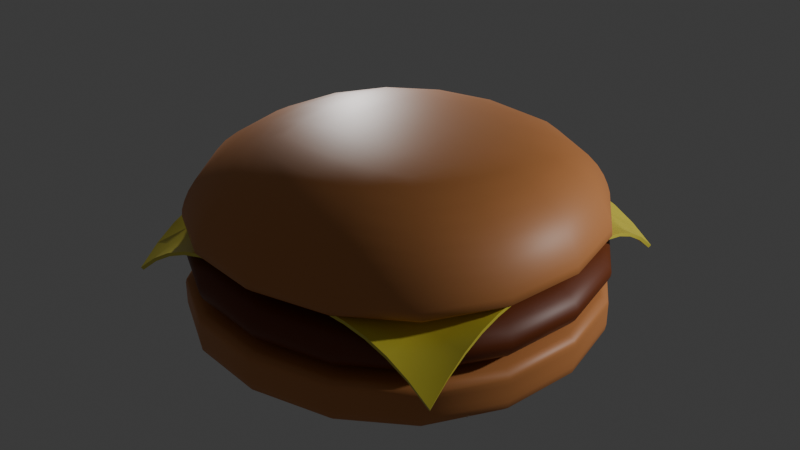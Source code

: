 # Source: hamburger.blend  (saved by Blender 4.4.32; exported with 4.5.12 LTS)
import bpy
from mathutils import Matrix  # noqa: F401  (used for matrix-valued properties, if any)

bpy.ops.wm.read_factory_settings(use_empty=True)
scene = bpy.context.scene
scene.name = 'Scene'

# ---- collections
col_collection = bpy.data.collections.new('Collection'); scene.collection.children.link(col_collection)

# ---- materials (node trees are filled in below, after node groups)
mat_bun = bpy.data.materials.new('bun')
mat_meat = bpy.data.materials.new('meat')
mat_cheese = bpy.data.materials.new('cheese')
mat_seed = bpy.data.materials.new('seed')

# ---- node groups
ng_smooth_by_angle = bpy.data.node_groups.new('Smooth by Angle', 'GeometryNodeTree')
_s = ng_smooth_by_angle.interface.new_socket(name='Mesh', in_out='OUTPUT', socket_type='NodeSocketGeometry')
_s = ng_smooth_by_angle.interface.new_socket(name='Mesh', in_out='INPUT', socket_type='NodeSocketGeometry')
_s = ng_smooth_by_angle.interface.new_socket(name='Angle', in_out='INPUT', socket_type='NodeSocketFloat')
_s.subtype = 'ANGLE'
_s.default_value = 0.5236
_s.min_value = 0.0
_s.max_value = 3.142
_s.description = 'Maximum face angle for smooth edges'
_s = ng_smooth_by_angle.interface.new_socket(name='Ignore Sharpness', in_out='INPUT', socket_type='NodeSocketBool')
_s.force_non_field = True
ng_smooth_by_angle.description = 'Set the sharpness of mesh edges based on the angle between the neighboring faces'
ng_smooth_by_angle.is_modifier = True
_N = ng_smooth_by_angle.nodes; _L = ng_smooth_by_angle.links
n0 = _N.new('GeometryNodeSetShadeSmooth'); n0.name = 'Set Shade Smooth'; n0.location = (120, -80)
n0.domain = 'EDGE'
n1 = _N.new('GeometryNodeSetShadeSmooth'); n1.name = 'Set Shade Smooth.001'; n1.location = (300, -80)
n2 = _N.new('NodeGroupOutput'); n2.name = 'Group Output'; n2.location = (480, -80)
n3 = _N.new('GeometryNodeInputMeshEdgeAngle'); n3.name = 'Edge Angle'; n3.location = (-440, -240)
n4 = _N.new('NodeGroupInput'); n4.name = 'Group Input'; n4.location = (-80, -80)
n5 = _N.new('GeometryNodeInputEdgeSmooth'); n5.name = 'Is Edge Smooth'; n5.location = (-260, -120)
n6 = _N.new('GeometryNodeInputShadeSmooth'); n6.name = 'Is Shade Smooth'; n6.location = (-440, -397)
n7 = _N.new('FunctionNodeCompare'); n7.name = 'Compare'; n7.location = (-260, -260)
n7.operation = 'LESS_EQUAL'
n7.inputs[6].default_value = (0.0, 0.0, 0.0, 0.0)
n7.inputs[7].default_value = (0.0, 0.0, 0.0, 0.0)
n8 = _N.new('FunctionNodeBooleanMath'); n8.name = 'Boolean Math.001'; n8.location = (-80, -260)
n9 = _N.new('NodeGroupInput'); n9.name = 'Group Input.001'; n9.location = (-440, -329)
n10 = _N.new('NodeGroupInput'); n10.name = 'Group Input.002'; n10.location = (-259, -189)
n11 = _N.new('FunctionNodeBooleanMath'); n11.name = 'Boolean Math'; n11.location = (-80, -149)
n11.operation = 'OR'
n12 = _N.new('FunctionNodeBooleanMath'); n12.name = 'Boolean Math.002'; n12.location = (-260, -380)
n12.operation = 'OR'
n13 = _N.new('NodeGroupInput'); n13.name = 'Group Input.003'; n13.location = (-440, -460)
_L.new(n3.outputs[0], n7.inputs[0])
_L.new(n1.outputs[0], n2.inputs[0])
_L.new(n9.outputs[1], n7.inputs[1])
_L.new(n7.outputs[0], n8.inputs[0])
_L.new(n4.outputs[0], n0.inputs[0])
_L.new(n0.outputs[0], n1.inputs[0])
_L.new(n8.outputs[0], n0.inputs[2])
_L.new(n10.outputs[2], n11.inputs[1])
_L.new(n5.outputs[0], n11.inputs[0])
_L.new(n11.outputs[0], n0.inputs[1])
_L.new(n13.outputs[2], n12.inputs[1])
_L.new(n6.outputs[0], n12.inputs[0])
_L.new(n12.outputs[0], n8.inputs[1])
n2.is_active_output = True

# ---- material node trees
mat_bun.use_nodes = True; mat_bun.node_tree.nodes.clear()
_N = mat_bun.node_tree.nodes; _L = mat_bun.node_tree.links
n0 = _N.new('ShaderNodeBsdfPrincipled'); n0.name = 'Principled BSDF'; n0.location = (10, 300)
n0.inputs[0].default_value = (0.6321, 0.246, 0.07729, 1.0)
n1 = _N.new('ShaderNodeOutputMaterial'); n1.name = 'Material Output'; n1.location = (300, 300)
_L.new(n0.outputs[0], n1.inputs[0])
n1.is_active_output = True
mat_meat.use_nodes = True; mat_meat.node_tree.nodes.clear()
_N = mat_meat.node_tree.nodes; _L = mat_meat.node_tree.links
n0 = _N.new('ShaderNodeBsdfPrincipled'); n0.name = 'Principled BSDF'; n0.location = (10, 300)
n0.inputs[0].default_value = (0.165, 0.0316, 0.001851, 1.0)
n1 = _N.new('ShaderNodeOutputMaterial'); n1.name = 'Material Output'; n1.location = (300, 300)
_L.new(n0.outputs[0], n1.inputs[0])
n1.is_active_output = True
mat_cheese.use_nodes = True; mat_cheese.node_tree.nodes.clear()
_N = mat_cheese.node_tree.nodes; _L = mat_cheese.node_tree.links
n0 = _N.new('ShaderNodeBsdfPrincipled'); n0.name = 'Principled BSDF'; n0.location = (10, 300)
n0.inputs[0].default_value = (0.8, 0.7054, 0.07565, 1.0)
n0.inputs[2].default_value = 0.2725
n1 = _N.new('ShaderNodeOutputMaterial'); n1.name = 'Material Output'; n1.location = (300, 300)
_L.new(n0.outputs[0], n1.inputs[0])
n1.is_active_output = True
mat_seed.use_nodes = True; mat_seed.node_tree.nodes.clear()
_N = mat_seed.node_tree.nodes; _L = mat_seed.node_tree.links
n0 = _N.new('ShaderNodeBsdfPrincipled'); n0.name = 'Principled BSDF'; n0.location = (10, 300)
n0.inputs[0].default_value = (0.7239, 0.6818, 0.4298, 1.0)
n1 = _N.new('ShaderNodeOutputMaterial'); n1.name = 'Material Output'; n1.location = (300, 300)
_L.new(n0.outputs[0], n1.inputs[0])
n1.is_active_output = True

# ---- world
world_world = bpy.data.worlds.new('World'); scene.world = world_world
world_world.use_nodes = True; world_world.node_tree.nodes.clear()
_N = world_world.node_tree.nodes; _L = world_world.node_tree.links
n0 = _N.new('ShaderNodeOutputWorld'); n0.name = 'World Output'; n0.location = (300, 300)
n1 = _N.new('ShaderNodeBackground'); n1.name = 'Background'; n1.location = (10, 300)
n1.inputs[0].default_value = (0.05088, 0.05088, 0.05088, 1.0)
_L.new(n1.outputs[0], n0.inputs[0])
n0.is_active_output = True
world_world.color = (0.05088, 0.05088, 0.05088)
world_world.sun_shadow_jitter_overblur = 0.0

# ---- lights
light_point = bpy.data.lights.new('Point', 'POINT')
light_point.energy = 5000.0
light_point.shadow_soft_size = 0.4004
light_point_001 = bpy.data.lights.new('Point.001', 'POINT')
light_point_001.energy = 5000.0
light_point_001.shadow_soft_size = 0.4004

# ---- meshes
me_cube_001 = bpy.data.meshes.new('Cube.001')
me_cube_001.from_pydata([(-1.0, -1.0, 0.05884), (-1.0, -1.0, 0.359), (-1.0, 1.0, 0.05884), (-1.0, 1.0, 0.359), (1.0, -1.0, 0.05884), (1.0, -1.0, 0.359), (1.0, 1.0, 0.05884), (1.0, 1.0, 0.359), (-1.0, -1.0, 0.3045), (-1.0, 1.0, 0.3045), (1.0, 1.0, 0.3045), (1.0, -1.0, 0.3045), (-1.0, 1.0, 0.1998), (1.0, 1.0, 0.1998), (1.0, -1.0, 0.1998), (-1.0, -1.0, 0.1998)], [], [(8, 1, 3, 9), (9, 3, 7, 10), (10, 7, 5, 11), (11, 5, 1, 8), (2, 6, 4, 0), (7, 3, 1, 5), (14, 11, 8, 15), (13, 10, 11, 14), (12, 9, 10, 13), (15, 8, 9, 12), (0, 15, 12, 2), (2, 12, 13, 6), (6, 13, 14, 4), (4, 14, 15, 0)])
me_cube_001.polygons.foreach_set('use_smooth', [True] * 14)
_uv = me_cube_001.uv_layers.new(name='UVMap')
_uv.uv.foreach_set('vector', [0.5963, 0.0, 0.625, 0.0, 0.625, 0.25, 0.5963, 0.25, 0.5963, 0.25, 0.625, 0.25, 0.625, 0.5, 0.5963, 0.5, 0.5963, 0.5, 0.625, 0.5, 0.625, 0.75, 0.5963, 0.75, 0.5963, 0.75, 0.625, 0.75, 0.625, 1.0, 0.5963, 1.0, 0.125, 0.5, 0.375, 0.5, 0.375, 0.75, 0.125, 0.75, 0.625, 0.5, 0.875, 0.5, 0.875, 0.75, 0.625, 0.75, 0.4588, 0.75, 0.5963, 0.75, 0.5963, 1.0, 0.4588, 1.0, 0.4588, 0.5, 0.5963, 0.5, 0.5963, 0.75, 0.4588, 0.75, 0.4588, 0.25, 0.5963, 0.25, 0.5963, 0.5, 0.4588, 0.5, 0.4588, 0.0, 0.5963, 0.0, 0.5963, 0.25, 0.4588, 0.25, 0.375, 0.0, 0.4588, 0.0, 0.4588, 0.25, 0.375, 0.25, 0.375, 0.25, 0.4588, 0.25, 0.4588, 0.5, 0.375, 0.5, 0.375, 0.5, 0.4588, 0.5, 0.4588, 0.75, 0.375, 0.75, 0.375, 0.75, 0.4588, 0.75, 0.4588, 1.0, 0.375, 1.0])
me_cube_001.materials.append(mat_bun)
me_cube_001.update()
me_cube_003 = bpy.data.meshes.new('Cube.003')
me_cube_003.from_pydata([(-0.8829, -0.8829, 0.06676), (-0.8287, -0.8287, 0.3725), (-0.8829, 0.8829, 0.06676), (-0.8287, 0.8287, 0.3725), (0.8829, -0.8829, 0.06676), (0.8287, -0.8287, 0.3725), (0.8829, 0.8829, 0.06676), (0.8287, 0.8287, 0.3725), (-1.0, -1.0, 0.2999), (-1.0, 1.0, 0.2466), (1.0, 1.0, 0.2466), (1.0, -1.0, 0.2466), (-1.0, 1.0, 0.1845), (1.0, 1.0, 0.1845), (1.0, -1.0, 0.1845), (-1.0, -1.0, 0.1845)], [], [(8, 1, 3, 9), (9, 3, 7, 10), (10, 7, 5, 11), (11, 5, 1, 8), (2, 6, 4, 0), (7, 3, 1, 5), (14, 11, 8, 15), (13, 10, 11, 14), (12, 9, 10, 13), (15, 8, 9, 12), (0, 15, 12, 2), (2, 12, 13, 6), (6, 13, 14, 4), (4, 14, 15, 0)])
me_cube_003.polygons.foreach_set('use_smooth', [True] * 14)
_uv = me_cube_003.uv_layers.new(name='UVMap')
_uv.uv.foreach_set('vector', [0.5963, 0.0, 0.625, 0.0, 0.625, 0.25, 0.5963, 0.25, 0.5963, 0.25, 0.625, 0.25, 0.625, 0.5, 0.5963, 0.5, 0.5963, 0.5, 0.625, 0.5, 0.625, 0.75, 0.5963, 0.75, 0.5963, 0.75, 0.625, 0.75, 0.625, 1.0, 0.5963, 1.0, 0.125, 0.5, 0.375, 0.5, 0.375, 0.75, 0.125, 0.75, 0.625, 0.5, 0.875, 0.5, 0.875, 0.75, 0.625, 0.75, 0.4588, 0.75, 0.5963, 0.75, 0.5963, 1.0, 0.4588, 1.0, 0.4588, 0.5, 0.5963, 0.5, 0.5963, 0.75, 0.4588, 0.75, 0.4588, 0.25, 0.5963, 0.25, 0.5963, 0.5, 0.4588, 0.5, 0.4588, 0.0, 0.5963, 0.0, 0.5963, 0.25, 0.4588, 0.25, 0.375, 0.0, 0.4588, 0.0, 0.4588, 0.25, 0.375, 0.25, 0.375, 0.25, 0.4588, 0.25, 0.4588, 0.5, 0.375, 0.5, 0.375, 0.5, 0.4588, 0.5, 0.4588, 0.75, 0.375, 0.75, 0.375, 0.75, 0.4588, 0.75, 0.4588, 1.0, 0.375, 1.0])
me_cube_003.materials.append(mat_meat)
me_cube_003.update()
me_plane_001 = bpy.data.meshes.new('Plane.001')
me_plane_001.from_pydata([(-4.06, -4.06, -1.154), (4.06, -4.06, -1.154), (-4.06, 4.06, -1.154), (4.06, 4.06, -1.154), (-4.06, 3.552, -0.7463), (-4.06, 3.045, -0.4402), (-4.06, 2.537, -0.2289), (-4.06, 2.03, -0.107), (-4.06, 1.522, -0.0476), (-4.06, 1.015, -0.01273), (-4.06, 0.5075, -5.64e-05), (-4.06, 0.0, 0.0), (-4.06, -0.5075, -5.64e-05), (-4.06, -1.015, -0.01273), (-4.06, -1.522, -0.0476), (-4.06, -2.03, -0.107), (-4.06, -2.537, -0.2289), (-4.06, -3.045, -0.4402), (-4.06, -3.552, -0.7463), (-3.552, -4.06, -0.7463), (-3.045, -4.06, -0.4402), (-2.537, -4.06, -0.2289), (-2.03, -4.06, -0.107), (-1.522, -4.06, -0.0476), (-1.015, -4.06, -0.01273), (-0.5075, -4.06, -5.64e-05), (0.0, -4.06, 0.0), (0.5075, -4.06, -5.64e-05), (1.015, -4.06, -0.01273), (1.522, -4.06, -0.0476), (2.03, -4.06, -0.107), (2.537, -4.06, -0.2289), (3.045, -4.06, -0.4402), (3.552, -4.06, -0.7463), (4.06, -3.552, -0.7463), (4.06, -3.045, -0.4402), (4.06, -2.537, -0.2289), (4.06, -2.03, -0.107), (4.06, -1.522, -0.0476), (4.06, -1.015, -0.01273), (4.06, -0.5075, -5.64e-05), (4.06, 0.0, 0.0), (4.06, 0.5075, -5.64e-05), (4.06, 1.015, -0.01273), (4.06, 1.522, -0.0476), (4.06, 2.03, -0.107), (4.06, 2.537, -0.2289), (4.06, 3.045, -0.4402), (4.06, 3.552, -0.7463), (3.552, 4.06, -0.7463), (3.045, 4.06, -0.4402), (2.537, 4.06, -0.2289), (2.03, 4.06, -0.107), (1.522, 4.06, -0.0476), (1.015, 4.06, -0.01273), (0.5075, 4.06, -5.64e-05), (0.0, 4.06, 0.0), (-0.5075, 4.06, -5.64e-05), (-1.015, 4.06, -0.01273), (-1.522, 4.06, -0.0476), (-2.03, 4.06, -0.107), (-2.537, 4.06, -0.2289), (-3.045, 4.06, -0.4402), (-3.552, 4.06, -0.7463), (-3.552, -3.552, -0.6076), (-3.552, -3.045, -0.3819), (-3.552, -2.537, -0.2031), (-3.552, -2.03, -0.09751), (-3.552, -1.522, -0.04315), (-3.552, -1.015, -0.01084), (-3.552, -0.5075, -6.121e-10), (-3.552, 0.0, 0.0), (-3.552, 0.5075, -6.121e-10), (-3.552, 1.015, -0.01084), (-3.552, 1.522, -0.04315), (-3.552, 2.03, -0.09751), (-3.552, 2.537, -0.2031), (-3.552, 3.045, -0.3819), (-3.552, 3.552, -0.6076), (-3.045, -3.552, -0.3819), (-3.045, -3.045, -0.2586), (-3.045, -2.537, -0.1447), (-3.045, -2.03, -0.07495), (-3.045, -1.522, -0.03154), (-3.045, -1.015, -0.006186), (-3.045, -0.5075, 0.0), (-3.045, 0.0, 0.0), (-3.045, 0.5075, 0.0), (-3.045, 1.015, -0.006186), (-3.045, 1.522, -0.03154), (-3.045, 2.03, -0.07495), (-3.045, 2.537, -0.1447), (-3.045, 3.045, -0.2586), (-3.045, 3.552, -0.3819), (-2.537, -3.552, -0.2031), (-2.537, -3.045, -0.1447), (-2.537, -2.537, -0.08908), (-2.537, -2.03, -0.0476), (-2.537, -1.522, -0.01707), (-2.537, -1.015, -0.001463), (-2.537, -0.5075, 0.0), (-2.537, 0.0, 0.0), (-2.537, 0.5075, 0.0), (-2.537, 1.015, -0.001463), (-2.537, 1.522, -0.01707), (-2.537, 2.03, -0.0476), (-2.537, 2.537, -0.08908), (-2.537, 3.045, -0.1447), (-2.537, 3.552, -0.2031), (-2.03, -3.552, -0.09751), (-2.03, -3.045, -0.07495), (-2.03, -2.537, -0.0476), (-2.03, -2.03, -0.0222), (-2.03, -1.522, -0.004953), (-2.03, -1.015, 0.0), (-2.03, -0.5075, 0.0), (-2.03, 0.0, 0.0), (-2.03, 0.5075, 0.0), (-2.03, 1.015, 0.0), (-2.03, 1.522, -0.004953), (-2.03, 2.03, -0.0222), (-2.03, 2.537, -0.0476), (-2.03, 3.045, -0.07495), (-2.03, 3.552, -0.09751), (-1.522, -3.552, -0.04315), (-1.522, -3.045, -0.03154), (-1.522, -2.537, -0.01707), (-1.522, -2.03, -0.004953), (-1.522, -1.522, -6.146e-10), (-1.522, -1.015, 0.0), (-1.522, -0.5075, 0.0), (-1.522, 0.0, 0.0), (-1.522, 0.5075, 0.0), (-1.522, 1.015, 0.0), (-1.522, 1.522, -6.146e-10), (-1.522, 2.03, -0.004953), (-1.522, 2.537, -0.01707), (-1.522, 3.045, -0.03154), (-1.522, 3.552, -0.04315), (-1.015, -3.552, -0.01084), (-1.015, -3.045, -0.006186), (-1.015, -2.537, -0.001463), (-1.015, -2.03, 0.0), (-1.015, -1.522, 0.0), (-1.015, -1.015, 0.0), (-1.015, -0.5075, 0.0), (-1.015, 0.0, 0.0), (-1.015, 0.5075, 0.0), (-1.015, 1.015, 0.0), (-1.015, 1.522, 0.0), (-1.015, 2.03, 0.0), (-1.015, 2.537, -0.001463), (-1.015, 3.045, -0.006186), (-1.015, 3.552, -0.01084), (-0.5075, -3.552, -6.146e-10), (-0.5075, -3.045, 0.0), (-0.5075, -2.537, 0.0), (-0.5075, -2.03, 0.0), (-0.5075, -1.522, 0.0), (-0.5075, -1.015, 0.0), (-0.5075, -0.5075, 0.0), (-0.5075, 0.0, 0.0), (-0.5075, 0.5075, 0.0), (-0.5075, 1.015, 0.0), (-0.5075, 1.522, 0.0), (-0.5075, 2.03, 0.0), (-0.5075, 2.537, 0.0), (-0.5075, 3.045, 0.0), (-0.5075, 3.552, -6.146e-10), (0.0, -3.552, 0.0), (0.0, -3.045, 0.0), (0.0, -2.537, 0.0), (0.0, -2.03, 0.0), (0.0, -1.522, 0.0), (0.0, -1.015, 0.0), (0.0, -0.5075, 0.0), (0.0, 0.0, 0.0), (0.0, 0.5075, 0.0), (0.0, 1.015, 0.0), (0.0, 1.522, 0.0), (0.0, 2.03, 0.0), (0.0, 2.537, 0.0), (0.0, 3.045, 0.0), (0.0, 3.552, 0.0), (0.5075, -3.552, -6.17e-10), (0.5075, -3.045, 0.0), (0.5075, -2.537, 0.0), (0.5075, -2.03, 0.0), (0.5075, -1.522, 0.0), (0.5075, -1.015, 0.0), (0.5075, -0.5075, 0.0), (0.5075, 0.0, 0.0), (0.5075, 0.5075, 0.0), (0.5075, 1.015, 0.0), (0.5075, 1.522, 0.0), (0.5075, 2.03, 0.0), (0.5075, 2.537, 0.0), (0.5075, 3.045, 0.0), (0.5075, 3.552, -6.17e-10), (1.015, -3.552, -0.01084), (1.015, -3.045, -0.006186), (1.015, -2.537, -0.001463), (1.015, -2.03, 0.0), (1.015, -1.522, 0.0), (1.015, -1.015, 0.0), (1.015, -0.5075, 0.0), (1.015, 0.0, 0.0), (1.015, 0.5075, 0.0), (1.015, 1.015, 0.0), (1.015, 1.522, 0.0), (1.015, 2.03, 0.0), (1.015, 2.537, -0.001463), (1.015, 3.045, -0.006186), (1.015, 3.552, -0.01084), (1.522, -3.552, -0.04315), (1.522, -3.045, -0.03154), (1.522, -2.537, -0.01707), (1.522, -2.03, -0.004953), (1.522, -1.522, -6.146e-10), (1.522, -1.015, 0.0), (1.522, -0.5075, 0.0), (1.522, 0.0, 0.0), (1.522, 0.5075, 0.0), (1.522, 1.015, 0.0), (1.522, 1.522, -6.146e-10), (1.522, 2.03, -0.004953), (1.522, 2.537, -0.01707), (1.522, 3.045, -0.03154), (1.522, 3.552, -0.04315), (2.03, -3.552, -0.09751), (2.03, -3.045, -0.07495), (2.03, -2.537, -0.0476), (2.03, -2.03, -0.0222), (2.03, -1.522, -0.004953), (2.03, -1.015, 0.0), (2.03, -0.5075, 0.0), (2.03, 0.0, 0.0), (2.03, 0.5075, 0.0), (2.03, 1.015, 0.0), (2.03, 1.522, -0.004953), (2.03, 2.03, -0.0222), (2.03, 2.537, -0.0476), (2.03, 3.045, -0.07495), (2.03, 3.552, -0.09751), (2.537, -3.552, -0.2031), (2.537, -3.045, -0.1447), (2.537, -2.537, -0.08908), (2.537, -2.03, -0.0476), (2.537, -1.522, -0.01707), (2.537, -1.015, -0.001463), (2.537, -0.5075, 0.0), (2.537, 0.0, 0.0), (2.537, 0.5075, 0.0), (2.537, 1.015, -0.001463), (2.537, 1.522, -0.01707), (2.537, 2.03, -0.0476), (2.537, 2.537, -0.08908), (2.537, 3.045, -0.1447), (2.537, 3.552, -0.2031), (3.045, -3.552, -0.3819), (3.045, -3.045, -0.2586), (3.045, -2.537, -0.1447), (3.045, -2.03, -0.07495), (3.045, -1.522, -0.03154), (3.045, -1.015, -0.006186), (3.045, -0.5075, 0.0), (3.045, 0.0, 0.0), (3.045, 0.5075, 0.0), (3.045, 1.015, -0.006186), (3.045, 1.522, -0.03154), (3.045, 2.03, -0.07495), (3.045, 2.537, -0.1447), (3.045, 3.045, -0.2586), (3.045, 3.552, -0.3819), (3.552, -3.552, -0.6076), (3.552, -3.045, -0.3819), (3.552, -2.537, -0.2031), (3.552, -2.03, -0.09751), (3.552, -1.522, -0.04315), (3.552, -1.015, -0.01084), (3.552, -0.5075, -6.121e-10), (3.552, 0.0, 0.0), (3.552, 0.5075, -6.121e-10), (3.552, 1.015, -0.01084), (3.552, 1.522, -0.04315), (3.552, 2.03, -0.09751), (3.552, 2.537, -0.2031), (3.552, 3.045, -0.3819), (3.552, 3.552, -0.6076)], [], [(288, 48, 3, 49), (4, 78, 63, 2), (78, 93, 62, 63), (93, 108, 61, 62), (108, 123, 60, 61), (123, 138, 59, 60), (138, 153, 58, 59), (153, 168, 57, 58), (168, 183, 56, 57), (183, 198, 55, 56), (198, 213, 54, 55), (213, 228, 53, 54), (228, 243, 52, 53), (243, 258, 51, 52), (258, 273, 50, 51), (273, 288, 49, 50), (0, 19, 64, 18), (18, 64, 65, 17), (17, 65, 66, 16), (16, 66, 67, 15), (15, 67, 68, 14), (14, 68, 69, 13), (13, 69, 70, 12), (12, 70, 71, 11), (11, 71, 72, 10), (10, 72, 73, 9), (9, 73, 74, 8), (8, 74, 75, 7), (7, 75, 76, 6), (6, 76, 77, 5), (5, 77, 78, 4), (19, 20, 79, 64), (64, 79, 80, 65), (65, 80, 81, 66), (66, 81, 82, 67), (67, 82, 83, 68), (68, 83, 84, 69), (69, 84, 85, 70), (70, 85, 86, 71), (71, 86, 87, 72), (72, 87, 88, 73), (73, 88, 89, 74), (74, 89, 90, 75), (75, 90, 91, 76), (76, 91, 92, 77), (77, 92, 93, 78), (20, 21, 94, 79), (79, 94, 95, 80), (80, 95, 96, 81), (81, 96, 97, 82), (82, 97, 98, 83), (83, 98, 99, 84), (84, 99, 100, 85), (85, 100, 101, 86), (86, 101, 102, 87), (87, 102, 103, 88), (88, 103, 104, 89), (89, 104, 105, 90), (90, 105, 106, 91), (91, 106, 107, 92), (92, 107, 108, 93), (21, 22, 109, 94), (94, 109, 110, 95), (95, 110, 111, 96), (96, 111, 112, 97), (97, 112, 113, 98), (98, 113, 114, 99), (99, 114, 115, 100), (100, 115, 116, 101), (101, 116, 117, 102), (102, 117, 118, 103), (103, 118, 119, 104), (104, 119, 120, 105), (105, 120, 121, 106), (106, 121, 122, 107), (107, 122, 123, 108), (22, 23, 124, 109), (109, 124, 125, 110), (110, 125, 126, 111), (111, 126, 127, 112), (112, 127, 128, 113), (113, 128, 129, 114), (114, 129, 130, 115), (115, 130, 131, 116), (116, 131, 132, 117), (117, 132, 133, 118), (118, 133, 134, 119), (119, 134, 135, 120), (120, 135, 136, 121), (121, 136, 137, 122), (122, 137, 138, 123), (23, 24, 139, 124), (124, 139, 140, 125), (125, 140, 141, 126), (126, 141, 142, 127), (127, 142, 143, 128), (128, 143, 144, 129), (129, 144, 145, 130), (130, 145, 146, 131), (131, 146, 147, 132), (132, 147, 148, 133), (133, 148, 149, 134), (134, 149, 150, 135), (135, 150, 151, 136), (136, 151, 152, 137), (137, 152, 153, 138), (24, 25, 154, 139), (139, 154, 155, 140), (140, 155, 156, 141), (141, 156, 157, 142), (142, 157, 158, 143), (143, 158, 159, 144), (144, 159, 160, 145), (145, 160, 161, 146), (146, 161, 162, 147), (147, 162, 163, 148), (148, 163, 164, 149), (149, 164, 165, 150), (150, 165, 166, 151), (151, 166, 167, 152), (152, 167, 168, 153), (25, 26, 169, 154), (154, 169, 170, 155), (155, 170, 171, 156), (156, 171, 172, 157), (157, 172, 173, 158), (158, 173, 174, 159), (159, 174, 175, 160), (160, 175, 176, 161), (161, 176, 177, 162), (162, 177, 178, 163), (163, 178, 179, 164), (164, 179, 180, 165), (165, 180, 181, 166), (166, 181, 182, 167), (167, 182, 183, 168), (26, 27, 184, 169), (169, 184, 185, 170), (170, 185, 186, 171), (171, 186, 187, 172), (172, 187, 188, 173), (173, 188, 189, 174), (174, 189, 190, 175), (175, 190, 191, 176), (176, 191, 192, 177), (177, 192, 193, 178), (178, 193, 194, 179), (179, 194, 195, 180), (180, 195, 196, 181), (181, 196, 197, 182), (182, 197, 198, 183), (27, 28, 199, 184), (184, 199, 200, 185), (185, 200, 201, 186), (186, 201, 202, 187), (187, 202, 203, 188), (188, 203, 204, 189), (189, 204, 205, 190), (190, 205, 206, 191), (191, 206, 207, 192), (192, 207, 208, 193), (193, 208, 209, 194), (194, 209, 210, 195), (195, 210, 211, 196), (196, 211, 212, 197), (197, 212, 213, 198), (28, 29, 214, 199), (199, 214, 215, 200), (200, 215, 216, 201), (201, 216, 217, 202), (202, 217, 218, 203), (203, 218, 219, 204), (204, 219, 220, 205), (205, 220, 221, 206), (206, 221, 222, 207), (207, 222, 223, 208), (208, 223, 224, 209), (209, 224, 225, 210), (210, 225, 226, 211), (211, 226, 227, 212), (212, 227, 228, 213), (29, 30, 229, 214), (214, 229, 230, 215), (215, 230, 231, 216), (216, 231, 232, 217), (217, 232, 233, 218), (218, 233, 234, 219), (219, 234, 235, 220), (220, 235, 236, 221), (221, 236, 237, 222), (222, 237, 238, 223), (223, 238, 239, 224), (224, 239, 240, 225), (225, 240, 241, 226), (226, 241, 242, 227), (227, 242, 243, 228), (30, 31, 244, 229), (229, 244, 245, 230), (230, 245, 246, 231), (231, 246, 247, 232), (232, 247, 248, 233), (233, 248, 249, 234), (234, 249, 250, 235), (235, 250, 251, 236), (236, 251, 252, 237), (237, 252, 253, 238), (238, 253, 254, 239), (239, 254, 255, 240), (240, 255, 256, 241), (241, 256, 257, 242), (242, 257, 258, 243), (31, 32, 259, 244), (244, 259, 260, 245), (245, 260, 261, 246), (246, 261, 262, 247), (247, 262, 263, 248), (248, 263, 264, 249), (249, 264, 265, 250), (250, 265, 266, 251), (251, 266, 267, 252), (252, 267, 268, 253), (253, 268, 269, 254), (254, 269, 270, 255), (255, 270, 271, 256), (256, 271, 272, 257), (257, 272, 273, 258), (32, 33, 274, 259), (259, 274, 275, 260), (260, 275, 276, 261), (261, 276, 277, 262), (262, 277, 278, 263), (263, 278, 279, 264), (264, 279, 280, 265), (265, 280, 281, 266), (266, 281, 282, 267), (267, 282, 283, 268), (268, 283, 284, 269), (269, 284, 285, 270), (270, 285, 286, 271), (271, 286, 287, 272), (272, 287, 288, 273), (33, 1, 34, 274), (274, 34, 35, 275), (275, 35, 36, 276), (276, 36, 37, 277), (277, 37, 38, 278), (278, 38, 39, 279), (279, 39, 40, 280), (280, 40, 41, 281), (281, 41, 42, 282), (282, 42, 43, 283), (283, 43, 44, 284), (284, 44, 45, 285), (285, 45, 46, 286), (286, 46, 47, 287), (287, 47, 48, 288)])
me_plane_001.polygons.foreach_set('use_smooth', [True] * 256)
_uv = me_plane_001.uv_layers.new(name='UVMap')
_uv.uv.foreach_set('vector', [0.9375, 0.9375, 1.0, 0.9375, 1.0, 1.0, 0.9375, 1.0, 0.0, 0.9375, 0.0625, 0.9375, 0.0625, 1.0, 0.0, 1.0, 0.0625, 0.9375, 0.125, 0.9375, 0.125, 1.0, 0.0625, 1.0, 0.125, 0.9375, 0.1875, 0.9375, 0.1875, 1.0, 0.125, 1.0, 0.1875, 0.9375, 0.25, 0.9375, 0.25, 1.0, 0.1875, 1.0, 0.25, 0.9375, 0.3125, 0.9375, 0.3125, 1.0, 0.25, 1.0, 0.3125, 0.9375, 0.375, 0.9375, 0.375, 1.0, 0.3125, 1.0, 0.375, 0.9375, 0.4375, 0.9375, 0.4375, 1.0, 0.375, 1.0, 0.4375, 0.9375, 0.5, 0.9375, 0.5, 1.0, 0.4375, 1.0, 0.5, 0.9375, 0.5625, 0.9375, 0.5625, 1.0, 0.5, 1.0, 0.5625, 0.9375, 0.625, 0.9375, 0.625, 1.0, 0.5625, 1.0, 0.625, 0.9375, 0.6875, 0.9375, 0.6875, 1.0, 0.625, 1.0, 0.6875, 0.9375, 0.75, 0.9375, 0.75, 1.0, 0.6875, 1.0, 0.75, 0.9375, 0.8125, 0.9375, 0.8125, 1.0, 0.75, 1.0, 0.8125, 0.9375, 0.875, 0.9375, 0.875, 1.0, 0.8125, 1.0, 0.875, 0.9375, 0.9375, 0.9375, 0.9375, 1.0, 0.875, 1.0, 0.0, 0.0, 0.0625, 0.0, 0.0625, 0.0625, 0.0, 0.0625, 0.0, 0.0625, 0.0625, 0.0625, 0.0625, 0.125, 0.0, 0.125, 0.0, 0.125, 0.0625, 0.125, 0.0625, 0.1875, 0.0, 0.1875, 0.0, 0.1875, 0.0625, 0.1875, 0.0625, 0.25, 0.0, 0.25, 0.0, 0.25, 0.0625, 0.25, 0.0625, 0.3125, 0.0, 0.3125, 0.0, 0.3125, 0.0625, 0.3125, 0.0625, 0.375, 0.0, 0.375, 0.0, 0.375, 0.0625, 0.375, 0.0625, 0.4375, 0.0, 0.4375, 0.0, 0.4375, 0.0625, 0.4375, 0.0625, 0.5, 0.0, 0.5, 0.0, 0.5, 0.0625, 0.5, 0.0625, 0.5625, 0.0, 0.5625, 0.0, 0.5625, 0.0625, 0.5625, 0.0625, 0.625, 0.0, 0.625, 0.0, 0.625, 0.0625, 0.625, 0.0625, 0.6875, 0.0, 0.6875, 0.0, 0.6875, 0.0625, 0.6875, 0.0625, 0.75, 0.0, 0.75, 0.0, 0.75, 0.0625, 0.75, 0.0625, 0.8125, 0.0, 0.8125, 0.0, 0.8125, 0.0625, 0.8125, 0.0625, 0.875, 0.0, 0.875, 0.0, 0.875, 0.0625, 0.875, 0.0625, 0.9375, 0.0, 0.9375, 0.0625, 0.0, 0.125, 0.0, 0.125, 0.0625, 0.0625, 0.0625, 0.0625, 0.0625, 0.125, 0.0625, 0.125, 0.125, 0.0625, 0.125, 0.0625, 0.125, 0.125, 0.125, 0.125, 0.1875, 0.0625, 0.1875, 0.0625, 0.1875, 0.125, 0.1875, 0.125, 0.25, 0.0625, 0.25, 0.0625, 0.25, 0.125, 0.25, 0.125, 0.3125, 0.0625, 0.3125, 0.0625, 0.3125, 0.125, 0.3125, 0.125, 0.375, 0.0625, 0.375, 0.0625, 0.375, 0.125, 0.375, 0.125, 0.4375, 0.0625, 0.4375, 0.0625, 0.4375, 0.125, 0.4375, 0.125, 0.5, 0.0625, 0.5, 0.0625, 0.5, 0.125, 0.5, 0.125, 0.5625, 0.0625, 0.5625, 0.0625, 0.5625, 0.125, 0.5625, 0.125, 0.625, 0.0625, 0.625, 0.0625, 0.625, 0.125, 0.625, 0.125, 0.6875, 0.0625, 0.6875, 0.0625, 0.6875, 0.125, 0.6875, 0.125, 0.75, 0.0625, 0.75, 0.0625, 0.75, 0.125, 0.75, 0.125, 0.8125, 0.0625, 0.8125, 0.0625, 0.8125, 0.125, 0.8125, 0.125, 0.875, 0.0625, 0.875, 0.0625, 0.875, 0.125, 0.875, 0.125, 0.9375, 0.0625, 0.9375, 0.125, 0.0, 0.1875, 0.0, 0.1875, 0.0625, 0.125, 0.0625, 0.125, 0.0625, 0.1875, 0.0625, 0.1875, 0.125, 0.125, 0.125, 0.125, 0.125, 0.1875, 0.125, 0.1875, 0.1875, 0.125, 0.1875, 0.125, 0.1875, 0.1875, 0.1875, 0.1875, 0.25, 0.125, 0.25, 0.125, 0.25, 0.1875, 0.25, 0.1875, 0.3125, 0.125, 0.3125, 0.125, 0.3125, 0.1875, 0.3125, 0.1875, 0.375, 0.125, 0.375, 0.125, 0.375, 0.1875, 0.375, 0.1875, 0.4375, 0.125, 0.4375, 0.125, 0.4375, 0.1875, 0.4375, 0.1875, 0.5, 0.125, 0.5, 0.125, 0.5, 0.1875, 0.5, 0.1875, 0.5625, 0.125, 0.5625, 0.125, 0.5625, 0.1875, 0.5625, 0.1875, 0.625, 0.125, 0.625, 0.125, 0.625, 0.1875, 0.625, 0.1875, 0.6875, 0.125, 0.6875, 0.125, 0.6875, 0.1875, 0.6875, 0.1875, 0.75, 0.125, 0.75, 0.125, 0.75, 0.1875, 0.75, 0.1875, 0.8125, 0.125, 0.8125, 0.125, 0.8125, 0.1875, 0.8125, 0.1875, 0.875, 0.125, 0.875, 0.125, 0.875, 0.1875, 0.875, 0.1875, 0.9375, 0.125, 0.9375, 0.1875, 0.0, 0.25, 0.0, 0.25, 0.0625, 0.1875, 0.0625, 0.1875, 0.0625, 0.25, 0.0625, 0.25, 0.125, 0.1875, 0.125, 0.1875, 0.125, 0.25, 0.125, 0.25, 0.1875, 0.1875, 0.1875, 0.1875, 0.1875, 0.25, 0.1875, 0.25, 0.25, 0.1875, 0.25, 0.1875, 0.25, 0.25, 0.25, 0.25, 0.3125, 0.1875, 0.3125, 0.1875, 0.3125, 0.25, 0.3125, 0.25, 0.375, 0.1875, 0.375, 0.1875, 0.375, 0.25, 0.375, 0.25, 0.4375, 0.1875, 0.4375, 0.1875, 0.4375, 0.25, 0.4375, 0.25, 0.5, 0.1875, 0.5, 0.1875, 0.5, 0.25, 0.5, 0.25, 0.5625, 0.1875, 0.5625, 0.1875, 0.5625, 0.25, 0.5625, 0.25, 0.625, 0.1875, 0.625, 0.1875, 0.625, 0.25, 0.625, 0.25, 0.6875, 0.1875, 0.6875, 0.1875, 0.6875, 0.25, 0.6875, 0.25, 0.75, 0.1875, 0.75, 0.1875, 0.75, 0.25, 0.75, 0.25, 0.8125, 0.1875, 0.8125, 0.1875, 0.8125, 0.25, 0.8125, 0.25, 0.875, 0.1875, 0.875, 0.1875, 0.875, 0.25, 0.875, 0.25, 0.9375, 0.1875, 0.9375, 0.25, 0.0, 0.3125, 0.0, 0.3125, 0.0625, 0.25, 0.0625, 0.25, 0.0625, 0.3125, 0.0625, 0.3125, 0.125, 0.25, 0.125, 0.25, 0.125, 0.3125, 0.125, 0.3125, 0.1875, 0.25, 0.1875, 0.25, 0.1875, 0.3125, 0.1875, 0.3125, 0.25, 0.25, 0.25, 0.25, 0.25, 0.3125, 0.25, 0.3125, 0.3125, 0.25, 0.3125, 0.25, 0.3125, 0.3125, 0.3125, 0.3125, 0.375, 0.25, 0.375, 0.25, 0.375, 0.3125, 0.375, 0.3125, 0.4375, 0.25, 0.4375, 0.25, 0.4375, 0.3125, 0.4375, 0.3125, 0.5, 0.25, 0.5, 0.25, 0.5, 0.3125, 0.5, 0.3125, 0.5625, 0.25, 0.5625, 0.25, 0.5625, 0.3125, 0.5625, 0.3125, 0.625, 0.25, 0.625, 0.25, 0.625, 0.3125, 0.625, 0.3125, 0.6875, 0.25, 0.6875, 0.25, 0.6875, 0.3125, 0.6875, 0.3125, 0.75, 0.25, 0.75, 0.25, 0.75, 0.3125, 0.75, 0.3125, 0.8125, 0.25, 0.8125, 0.25, 0.8125, 0.3125, 0.8125, 0.3125, 0.875, 0.25, 0.875, 0.25, 0.875, 0.3125, 0.875, 0.3125, 0.9375, 0.25, 0.9375, 0.3125, 0.0, 0.375, 0.0, 0.375, 0.0625, 0.3125, 0.0625, 0.3125, 0.0625, 0.375, 0.0625, 0.375, 0.125, 0.3125, 0.125, 0.3125, 0.125, 0.375, 0.125, 0.375, 0.1875, 0.3125, 0.1875, 0.3125, 0.1875, 0.375, 0.1875, 0.375, 0.25, 0.3125, 0.25, 0.3125, 0.25, 0.375, 0.25, 0.375, 0.3125, 0.3125, 0.3125, 0.3125, 0.3125, 0.375, 0.3125, 0.375, 0.375, 0.3125, 0.375, 0.3125, 0.375, 0.375, 0.375, 0.375, 0.4375, 0.3125, 0.4375, 0.3125, 0.4375, 0.375, 0.4375, 0.375, 0.5, 0.3125, 0.5, 0.3125, 0.5, 0.375, 0.5, 0.375, 0.5625, 0.3125, 0.5625, 0.3125, 0.5625, 0.375, 0.5625, 0.375, 0.625, 0.3125, 0.625, 0.3125, 0.625, 0.375, 0.625, 0.375, 0.6875, 0.3125, 0.6875, 0.3125, 0.6875, 0.375, 0.6875, 0.375, 0.75, 0.3125, 0.75, 0.3125, 0.75, 0.375, 0.75, 0.375, 0.8125, 0.3125, 0.8125, 0.3125, 0.8125, 0.375, 0.8125, 0.375, 0.875, 0.3125, 0.875, 0.3125, 0.875, 0.375, 0.875, 0.375, 0.9375, 0.3125, 0.9375, 0.375, 0.0, 0.4375, 0.0, 0.4375, 0.0625, 0.375, 0.0625, 0.375, 0.0625, 0.4375, 0.0625, 0.4375, 0.125, 0.375, 0.125, 0.375, 0.125, 0.4375, 0.125, 0.4375, 0.1875, 0.375, 0.1875, 0.375, 0.1875, 0.4375, 0.1875, 0.4375, 0.25, 0.375, 0.25, 0.375, 0.25, 0.4375, 0.25, 0.4375, 0.3125, 0.375, 0.3125, 0.375, 0.3125, 0.4375, 0.3125, 0.4375, 0.375, 0.375, 0.375, 0.375, 0.375, 0.4375, 0.375, 0.4375, 0.4375, 0.375, 0.4375, 0.375, 0.4375, 0.4375, 0.4375, 0.4375, 0.5, 0.375, 0.5, 0.375, 0.5, 0.4375, 0.5, 0.4375, 0.5625, 0.375, 0.5625, 0.375, 0.5625, 0.4375, 0.5625, 0.4375, 0.625, 0.375, 0.625, 0.375, 0.625, 0.4375, 0.625, 0.4375, 0.6875, 0.375, 0.6875, 0.375, 0.6875, 0.4375, 0.6875, 0.4375, 0.75, 0.375, 0.75, 0.375, 0.75, 0.4375, 0.75, 0.4375, 0.8125, 0.375, 0.8125, 0.375, 0.8125, 0.4375, 0.8125, 0.4375, 0.875, 0.375, 0.875, 0.375, 0.875, 0.4375, 0.875, 0.4375, 0.9375, 0.375, 0.9375, 0.4375, 0.0, 0.5, 0.0, 0.5, 0.0625, 0.4375, 0.0625, 0.4375, 0.0625, 0.5, 0.0625, 0.5, 0.125, 0.4375, 0.125, 0.4375, 0.125, 0.5, 0.125, 0.5, 0.1875, 0.4375, 0.1875, 0.4375, 0.1875, 0.5, 0.1875, 0.5, 0.25, 0.4375, 0.25, 0.4375, 0.25, 0.5, 0.25, 0.5, 0.3125, 0.4375, 0.3125, 0.4375, 0.3125, 0.5, 0.3125, 0.5, 0.375, 0.4375, 0.375, 0.4375, 0.375, 0.5, 0.375, 0.5, 0.4375, 0.4375, 0.4375, 0.4375, 0.4375, 0.5, 0.4375, 0.5, 0.5, 0.4375, 0.5, 0.4375, 0.5, 0.5, 0.5, 0.5, 0.5625, 0.4375, 0.5625, 0.4375, 0.5625, 0.5, 0.5625, 0.5, 0.625, 0.4375, 0.625, 0.4375, 0.625, 0.5, 0.625, 0.5, 0.6875, 0.4375, 0.6875, 0.4375, 0.6875, 0.5, 0.6875, 0.5, 0.75, 0.4375, 0.75, 0.4375, 0.75, 0.5, 0.75, 0.5, 0.8125, 0.4375, 0.8125, 0.4375, 0.8125, 0.5, 0.8125, 0.5, 0.875, 0.4375, 0.875, 0.4375, 0.875, 0.5, 0.875, 0.5, 0.9375, 0.4375, 0.9375, 0.5, 0.0, 0.5625, 0.0, 0.5625, 0.0625, 0.5, 0.0625, 0.5, 0.0625, 0.5625, 0.0625, 0.5625, 0.125, 0.5, 0.125, 0.5, 0.125, 0.5625, 0.125, 0.5625, 0.1875, 0.5, 0.1875, 0.5, 0.1875, 0.5625, 0.1875, 0.5625, 0.25, 0.5, 0.25, 0.5, 0.25, 0.5625, 0.25, 0.5625, 0.3125, 0.5, 0.3125, 0.5, 0.3125, 0.5625, 0.3125, 0.5625, 0.375, 0.5, 0.375, 0.5, 0.375, 0.5625, 0.375, 0.5625, 0.4375, 0.5, 0.4375, 0.5, 0.4375, 0.5625, 0.4375, 0.5625, 0.5, 0.5, 0.5, 0.5, 0.5, 0.5625, 0.5, 0.5625, 0.5625, 0.5, 0.5625, 0.5, 0.5625, 0.5625, 0.5625, 0.5625, 0.625, 0.5, 0.625, 0.5, 0.625, 0.5625, 0.625, 0.5625, 0.6875, 0.5, 0.6875, 0.5, 0.6875, 0.5625, 0.6875, 0.5625, 0.75, 0.5, 0.75, 0.5, 0.75, 0.5625, 0.75, 0.5625, 0.8125, 0.5, 0.8125, 0.5, 0.8125, 0.5625, 0.8125, 0.5625, 0.875, 0.5, 0.875, 0.5, 0.875, 0.5625, 0.875, 0.5625, 0.9375, 0.5, 0.9375, 0.5625, 0.0, 0.625, 0.0, 0.625, 0.0625, 0.5625, 0.0625, 0.5625, 0.0625, 0.625, 0.0625, 0.625, 0.125, 0.5625, 0.125, 0.5625, 0.125, 0.625, 0.125, 0.625, 0.1875, 0.5625, 0.1875, 0.5625, 0.1875, 0.625, 0.1875, 0.625, 0.25, 0.5625, 0.25, 0.5625, 0.25, 0.625, 0.25, 0.625, 0.3125, 0.5625, 0.3125, 0.5625, 0.3125, 0.625, 0.3125, 0.625, 0.375, 0.5625, 0.375, 0.5625, 0.375, 0.625, 0.375, 0.625, 0.4375, 0.5625, 0.4375, 0.5625, 0.4375, 0.625, 0.4375, 0.625, 0.5, 0.5625, 0.5, 0.5625, 0.5, 0.625, 0.5, 0.625, 0.5625, 0.5625, 0.5625, 0.5625, 0.5625, 0.625, 0.5625, 0.625, 0.625, 0.5625, 0.625, 0.5625, 0.625, 0.625, 0.625, 0.625, 0.6875, 0.5625, 0.6875, 0.5625, 0.6875, 0.625, 0.6875, 0.625, 0.75, 0.5625, 0.75, 0.5625, 0.75, 0.625, 0.75, 0.625, 0.8125, 0.5625, 0.8125, 0.5625, 0.8125, 0.625, 0.8125, 0.625, 0.875, 0.5625, 0.875, 0.5625, 0.875, 0.625, 0.875, 0.625, 0.9375, 0.5625, 0.9375, 0.625, 0.0, 0.6875, 0.0, 0.6875, 0.0625, 0.625, 0.0625, 0.625, 0.0625, 0.6875, 0.0625, 0.6875, 0.125, 0.625, 0.125, 0.625, 0.125, 0.6875, 0.125, 0.6875, 0.1875, 0.625, 0.1875, 0.625, 0.1875, 0.6875, 0.1875, 0.6875, 0.25, 0.625, 0.25, 0.625, 0.25, 0.6875, 0.25, 0.6875, 0.3125, 0.625, 0.3125, 0.625, 0.3125, 0.6875, 0.3125, 0.6875, 0.375, 0.625, 0.375, 0.625, 0.375, 0.6875, 0.375, 0.6875, 0.4375, 0.625, 0.4375, 0.625, 0.4375, 0.6875, 0.4375, 0.6875, 0.5, 0.625, 0.5, 0.625, 0.5, 0.6875, 0.5, 0.6875, 0.5625, 0.625, 0.5625, 0.625, 0.5625, 0.6875, 0.5625, 0.6875, 0.625, 0.625, 0.625, 0.625, 0.625, 0.6875, 0.625, 0.6875, 0.6875, 0.625, 0.6875, 0.625, 0.6875, 0.6875, 0.6875, 0.6875, 0.75, 0.625, 0.75, 0.625, 0.75, 0.6875, 0.75, 0.6875, 0.8125, 0.625, 0.8125, 0.625, 0.8125, 0.6875, 0.8125, 0.6875, 0.875, 0.625, 0.875, 0.625, 0.875, 0.6875, 0.875, 0.6875, 0.9375, 0.625, 0.9375, 0.6875, 0.0, 0.75, 0.0, 0.75, 0.0625, 0.6875, 0.0625, 0.6875, 0.0625, 0.75, 0.0625, 0.75, 0.125, 0.6875, 0.125, 0.6875, 0.125, 0.75, 0.125, 0.75, 0.1875, 0.6875, 0.1875, 0.6875, 0.1875, 0.75, 0.1875, 0.75, 0.25, 0.6875, 0.25, 0.6875, 0.25, 0.75, 0.25, 0.75, 0.3125, 0.6875, 0.3125, 0.6875, 0.3125, 0.75, 0.3125, 0.75, 0.375, 0.6875, 0.375, 0.6875, 0.375, 0.75, 0.375, 0.75, 0.4375, 0.6875, 0.4375, 0.6875, 0.4375, 0.75, 0.4375, 0.75, 0.5, 0.6875, 0.5, 0.6875, 0.5, 0.75, 0.5, 0.75, 0.5625, 0.6875, 0.5625, 0.6875, 0.5625, 0.75, 0.5625, 0.75, 0.625, 0.6875, 0.625, 0.6875, 0.625, 0.75, 0.625, 0.75, 0.6875, 0.6875, 0.6875, 0.6875, 0.6875, 0.75, 0.6875, 0.75, 0.75, 0.6875, 0.75, 0.6875, 0.75, 0.75, 0.75, 0.75, 0.8125, 0.6875, 0.8125, 0.6875, 0.8125, 0.75, 0.8125, 0.75, 0.875, 0.6875, 0.875, 0.6875, 0.875, 0.75, 0.875, 0.75, 0.9375, 0.6875, 0.9375, 0.75, 0.0, 0.8125, 0.0, 0.8125, 0.0625, 0.75, 0.0625, 0.75, 0.0625, 0.8125, 0.0625, 0.8125, 0.125, 0.75, 0.125, 0.75, 0.125, 0.8125, 0.125, 0.8125, 0.1875, 0.75, 0.1875, 0.75, 0.1875, 0.8125, 0.1875, 0.8125, 0.25, 0.75, 0.25, 0.75, 0.25, 0.8125, 0.25, 0.8125, 0.3125, 0.75, 0.3125, 0.75, 0.3125, 0.8125, 0.3125, 0.8125, 0.375, 0.75, 0.375, 0.75, 0.375, 0.8125, 0.375, 0.8125, 0.4375, 0.75, 0.4375, 0.75, 0.4375, 0.8125, 0.4375, 0.8125, 0.5, 0.75, 0.5, 0.75, 0.5, 0.8125, 0.5, 0.8125, 0.5625, 0.75, 0.5625, 0.75, 0.5625, 0.8125, 0.5625, 0.8125, 0.625, 0.75, 0.625, 0.75, 0.625, 0.8125, 0.625, 0.8125, 0.6875, 0.75, 0.6875, 0.75, 0.6875, 0.8125, 0.6875, 0.8125, 0.75, 0.75, 0.75, 0.75, 0.75, 0.8125, 0.75, 0.8125, 0.8125, 0.75, 0.8125, 0.75, 0.8125, 0.8125, 0.8125, 0.8125, 0.875, 0.75, 0.875, 0.75, 0.875, 0.8125, 0.875, 0.8125, 0.9375, 0.75, 0.9375, 0.8125, 0.0, 0.875, 0.0, 0.875, 0.0625, 0.8125, 0.0625, 0.8125, 0.0625, 0.875, 0.0625, 0.875, 0.125, 0.8125, 0.125, 0.8125, 0.125, 0.875, 0.125, 0.875, 0.1875, 0.8125, 0.1875, 0.8125, 0.1875, 0.875, 0.1875, 0.875, 0.25, 0.8125, 0.25, 0.8125, 0.25, 0.875, 0.25, 0.875, 0.3125, 0.8125, 0.3125, 0.8125, 0.3125, 0.875, 0.3125, 0.875, 0.375, 0.8125, 0.375, 0.8125, 0.375, 0.875, 0.375, 0.875, 0.4375, 0.8125, 0.4375, 0.8125, 0.4375, 0.875, 0.4375, 0.875, 0.5, 0.8125, 0.5, 0.8125, 0.5, 0.875, 0.5, 0.875, 0.5625, 0.8125, 0.5625, 0.8125, 0.5625, 0.875, 0.5625, 0.875, 0.625, 0.8125, 0.625, 0.8125, 0.625, 0.875, 0.625, 0.875, 0.6875, 0.8125, 0.6875, 0.8125, 0.6875, 0.875, 0.6875, 0.875, 0.75, 0.8125, 0.75, 0.8125, 0.75, 0.875, 0.75, 0.875, 0.8125, 0.8125, 0.8125, 0.8125, 0.8125, 0.875, 0.8125, 0.875, 0.875, 0.8125, 0.875, 0.8125, 0.875, 0.875, 0.875, 0.875, 0.9375, 0.8125, 0.9375, 0.875, 0.0, 0.9375, 0.0, 0.9375, 0.0625, 0.875, 0.0625, 0.875, 0.0625, 0.9375, 0.0625, 0.9375, 0.125, 0.875, 0.125, 0.875, 0.125, 0.9375, 0.125, 0.9375, 0.1875, 0.875, 0.1875, 0.875, 0.1875, 0.9375, 0.1875, 0.9375, 0.25, 0.875, 0.25, 0.875, 0.25, 0.9375, 0.25, 0.9375, 0.3125, 0.875, 0.3125, 0.875, 0.3125, 0.9375, 0.3125, 0.9375, 0.375, 0.875, 0.375, 0.875, 0.375, 0.9375, 0.375, 0.9375, 0.4375, 0.875, 0.4375, 0.875, 0.4375, 0.9375, 0.4375, 0.9375, 0.5, 0.875, 0.5, 0.875, 0.5, 0.9375, 0.5, 0.9375, 0.5625, 0.875, 0.5625, 0.875, 0.5625, 0.9375, 0.5625, 0.9375, 0.625, 0.875, 0.625, 0.875, 0.625, 0.9375, 0.625, 0.9375, 0.6875, 0.875, 0.6875, 0.875, 0.6875, 0.9375, 0.6875, 0.9375, 0.75, 0.875, 0.75, 0.875, 0.75, 0.9375, 0.75, 0.9375, 0.8125, 0.875, 0.8125, 0.875, 0.8125, 0.9375, 0.8125, 0.9375, 0.875, 0.875, 0.875, 0.875, 0.875, 0.9375, 0.875, 0.9375, 0.9375, 0.875, 0.9375, 0.9375, 0.0, 1.0, 0.0, 1.0, 0.0625, 0.9375, 0.0625, 0.9375, 0.0625, 1.0, 0.0625, 1.0, 0.125, 0.9375, 0.125, 0.9375, 0.125, 1.0, 0.125, 1.0, 0.1875, 0.9375, 0.1875, 0.9375, 0.1875, 1.0, 0.1875, 1.0, 0.25, 0.9375, 0.25, 0.9375, 0.25, 1.0, 0.25, 1.0, 0.3125, 0.9375, 0.3125, 0.9375, 0.3125, 1.0, 0.3125, 1.0, 0.375, 0.9375, 0.375, 0.9375, 0.375, 1.0, 0.375, 1.0, 0.4375, 0.9375, 0.4375, 0.9375, 0.4375, 1.0, 0.4375, 1.0, 0.5, 0.9375, 0.5, 0.9375, 0.5, 1.0, 0.5, 1.0, 0.5625, 0.9375, 0.5625, 0.9375, 0.5625, 1.0, 0.5625, 1.0, 0.625, 0.9375, 0.625, 0.9375, 0.625, 1.0, 0.625, 1.0, 0.6875, 0.9375, 0.6875, 0.9375, 0.6875, 1.0, 0.6875, 1.0, 0.75, 0.9375, 0.75, 0.9375, 0.75, 1.0, 0.75, 1.0, 0.8125, 0.9375, 0.8125, 0.9375, 0.8125, 1.0, 0.8125, 1.0, 0.875, 0.9375, 0.875, 0.9375, 0.875, 1.0, 0.875, 1.0, 0.9375, 0.9375, 0.9375])
me_plane_001.materials.append(mat_cheese)
me_plane_001.update()
me_cube_010 = bpy.data.meshes.new('Cube.010')
me_cube_010.from_pydata([(-0.554, -0.5538, -0.1288), (-1.0, -1.0, 0.3451), (-0.554, 0.5543, -0.1288), (-1.0, 1.0, 0.3451), (0.554, -0.5538, -0.1288), (1.0, -1.0, 0.3451), (0.554, 0.5543, -0.1288), (1.0, 1.0, 0.3451), (-0.9986, -0.9985, 0.264), (-0.9986, 0.9986, 0.264), (0.9986, 0.9986, 0.264), (0.9986, -0.9985, 0.264), (-0.9114, 0.9116, 0.05198), (0.9114, 0.9116, 0.05198), (0.9114, -0.9112, 0.05198), (-0.9114, -0.9112, 0.05198)], [], [(8, 1, 3, 9), (9, 3, 7, 10), (10, 7, 5, 11), (11, 5, 1, 8), (2, 6, 4, 0), (7, 3, 1, 5), (14, 11, 8, 15), (13, 10, 11, 14), (12, 9, 10, 13), (15, 8, 9, 12), (0, 15, 12, 2), (2, 12, 13, 6), (6, 13, 14, 4), (4, 14, 15, 0)])
me_cube_010.polygons.foreach_set('use_smooth', [True] * 14)
_uv = me_cube_010.uv_layers.new(name='UVMap')
_uv.uv.foreach_set('vector', [0.5963, 0.0, 0.625, 0.0, 0.625, 0.25, 0.5963, 0.25, 0.5963, 0.25, 0.625, 0.25, 0.625, 0.5, 0.5963, 0.5, 0.5963, 0.5, 0.625, 0.5, 0.625, 0.75, 0.5963, 0.75, 0.5963, 0.75, 0.625, 0.75, 0.625, 1.0, 0.5963, 1.0, 0.125, 0.5, 0.375, 0.5, 0.375, 0.75, 0.125, 0.75, 0.625, 0.5, 0.875, 0.5, 0.875, 0.75, 0.625, 0.75, 0.4588, 0.75, 0.5963, 0.75, 0.5963, 1.0, 0.4588, 1.0, 0.4588, 0.5, 0.5963, 0.5, 0.5963, 0.75, 0.4588, 0.75, 0.4588, 0.25, 0.5963, 0.25, 0.5963, 0.5, 0.4588, 0.5, 0.4588, 0.0, 0.5963, 0.0, 0.5963, 0.25, 0.4588, 0.25, 0.375, 0.0, 0.4588, 0.0, 0.4588, 0.25, 0.375, 0.25, 0.375, 0.25, 0.4588, 0.25, 0.4588, 0.5, 0.375, 0.5, 0.375, 0.5, 0.4588, 0.5, 0.4588, 0.75, 0.375, 0.75, 0.375, 0.75, 0.4588, 0.75, 0.4588, 1.0, 0.375, 1.0])
me_cube_010.materials.append(mat_bun)
me_cube_010.update()
me_icosphere = bpy.data.meshes.new('Icosphere')
me_icosphere.from_pydata([(0.0, 0.0, -1.0), (0.7236, -0.5257, -0.4472), (-0.2764, -0.8506, -0.4472), (-0.8944, 0.0, -0.4472), (-0.2764, 0.8506, -0.4472), (0.7236, 0.5257, -0.4472), (0.2764, -0.8506, 0.4472), (-0.7236, -0.5257, 0.4472), (-0.7236, 0.5257, 0.4472), (0.2764, 0.8506, 0.4472), (0.8944, 0.0, 0.4472), (0.0, 0.0, 1.0), (-0.1625, -0.5, -0.8507), (0.4253, -0.309, -0.8507), (0.2629, -0.809, -0.5257), (0.8506, 0.0, -0.5257), (0.4253, 0.309, -0.8507), (-0.5257, 0.0, -0.8507), (-0.6882, -0.5, -0.5257), (-0.1625, 0.5, -0.8507), (-0.6882, 0.5, -0.5257), (0.2629, 0.809, -0.5257), (0.9511, -0.309, 0.0), (0.9511, 0.309, 0.0), (0.0, -1.0, 0.0), (0.5878, -0.809, 0.0), (-0.9511, -0.309, 0.0), (-0.5878, -0.809, 0.0), (-0.5878, 0.809, 0.0), (-0.9511, 0.309, 0.0), (0.5878, 0.809, 0.0), (0.0, 1.0, 0.0), (0.6882, -0.5, 0.5257), (-0.2629, -0.809, 0.5257), (-0.8506, 0.0, 0.5257), (-0.2629, 0.809, 0.5257), (0.6882, 0.5, 0.5257), (0.1625, -0.5, 0.8507), (0.5257, 0.0, 0.8507), (-0.4253, -0.309, 0.8507), (-0.4253, 0.309, 0.8507), (0.1625, 0.5, 0.8507)], [], [(0, 13, 12), (1, 13, 15), (0, 12, 17), (0, 17, 19), (0, 19, 16), (1, 15, 22), (2, 14, 24), (3, 18, 26), (4, 20, 28), (5, 21, 30), (1, 22, 25), (2, 24, 27), (3, 26, 29), (4, 28, 31), (5, 30, 23), (6, 32, 37), (7, 33, 39), (8, 34, 40), (9, 35, 41), (10, 36, 38), (38, 41, 11), (38, 36, 41), (36, 9, 41), (41, 40, 11), (41, 35, 40), (35, 8, 40), (40, 39, 11), (40, 34, 39), (34, 7, 39), (39, 37, 11), (39, 33, 37), (33, 6, 37), (37, 38, 11), (37, 32, 38), (32, 10, 38), (23, 36, 10), (23, 30, 36), (30, 9, 36), (31, 35, 9), (31, 28, 35), (28, 8, 35), (29, 34, 8), (29, 26, 34), (26, 7, 34), (27, 33, 7), (27, 24, 33), (24, 6, 33), (25, 32, 6), (25, 22, 32), (22, 10, 32), (30, 31, 9), (30, 21, 31), (21, 4, 31), (28, 29, 8), (28, 20, 29), (20, 3, 29), (26, 27, 7), (26, 18, 27), (18, 2, 27), (24, 25, 6), (24, 14, 25), (14, 1, 25), (22, 23, 10), (22, 15, 23), (15, 5, 23), (16, 21, 5), (16, 19, 21), (19, 4, 21), (19, 20, 4), (19, 17, 20), (17, 3, 20), (17, 18, 3), (17, 12, 18), (12, 2, 18), (15, 16, 5), (15, 13, 16), (13, 0, 16), (12, 14, 2), (12, 13, 14), (13, 1, 14)])
_uv = me_icosphere.uv_layers.new(name='UVMap')
_uv.uv.foreach_set('vector', [0.1818, 0.0, 0.2273, 0.07873, 0.1364, 0.07873, 0.2727, 0.1575, 0.3182, 0.07873, 0.3636, 0.1575, 0.9091, 0.0, 0.9545, 0.07873, 0.8636, 0.07873, 0.7273, 0.0, 0.7727, 0.07873, 0.6818, 0.07873, 0.5455, 0.0, 0.5909, 0.07873, 0.5, 0.07873, 0.2727, 0.1575, 0.3636, 0.1575, 0.3182, 0.2362, 0.09091, 0.1575, 0.1818, 0.1575, 0.1364, 0.2362, 0.8182, 0.1575, 0.9091, 0.1575, 0.8636, 0.2362, 0.6364, 0.1575, 0.7273, 0.1575, 0.6818, 0.2362, 0.4545, 0.1575, 0.5455, 0.1575, 0.5, 0.2362, 0.2727, 0.1575, 0.3182, 0.2362, 0.2273, 0.2362, 0.09091, 0.1575, 0.1364, 0.2362, 0.04546, 0.2362, 0.8182, 0.1575, 0.8636, 0.2362, 0.7727, 0.2362, 0.6364, 0.1575, 0.6818, 0.2362, 0.5909, 0.2362, 0.4545, 0.1575, 0.5, 0.2362, 0.4091, 0.2362, 0.1818, 0.3149, 0.2727, 0.3149, 0.2273, 0.3937, 0.0, 0.3149, 0.09091, 0.3149, 0.04546, 0.3937, 0.7273, 0.3149, 0.8182, 0.3149, 0.7727, 0.3937, 0.5455, 0.3149, 0.6364, 0.3149, 0.5909, 0.3937, 0.3636, 0.3149, 0.4545, 0.3149, 0.4091, 0.3937, 0.4091, 0.3937, 0.5, 0.3937, 0.4545, 0.4724, 0.4091, 0.3937, 0.4545, 0.3149, 0.5, 0.3937, 0.4545, 0.3149, 0.5455, 0.3149, 0.5, 0.3937, 0.5909, 0.3937, 0.6818, 0.3937, 0.6364, 0.4724, 0.5909, 0.3937, 0.6364, 0.3149, 0.6818, 0.3937, 0.6364, 0.3149, 0.7273, 0.3149, 0.6818, 0.3937, 0.7727, 0.3937, 0.8636, 0.3937, 0.8182, 0.4724, 0.7727, 0.3937, 0.8182, 0.3149, 0.8636, 0.3937, 0.8182, 0.3149, 0.9091, 0.3149, 0.8636, 0.3937, 0.04546, 0.3937, 0.1364, 0.3937, 0.09091, 0.4724, 0.04546, 0.3937, 0.09091, 0.3149, 0.1364, 0.3937, 0.09091, 0.3149, 0.1818, 0.3149, 0.1364, 0.3937, 0.2273, 0.3937, 0.3182, 0.3937, 0.2727, 0.4724, 0.2273, 0.3937, 0.2727, 0.3149, 0.3182, 0.3937, 0.2727, 0.3149, 0.3636, 0.3149, 0.3182, 0.3937, 0.4091, 0.2362, 0.4545, 0.3149, 0.3636, 0.3149, 0.4091, 0.2362, 0.5, 0.2362, 0.4545, 0.3149, 0.5, 0.2362, 0.5455, 0.3149, 0.4545, 0.3149, 0.5909, 0.2362, 0.6364, 0.3149, 0.5455, 0.3149, 0.5909, 0.2362, 0.6818, 0.2362, 0.6364, 0.3149, 0.6818, 0.2362, 0.7273, 0.3149, 0.6364, 0.3149, 0.7727, 0.2362, 0.8182, 0.3149, 0.7273, 0.3149, 0.7727, 0.2362, 0.8636, 0.2362, 0.8182, 0.3149, 0.8636, 0.2362, 0.9091, 0.3149, 0.8182, 0.3149, 0.04546, 0.2362, 0.09091, 0.3149, 0.0, 0.3149, 0.04546, 0.2362, 0.1364, 0.2362, 0.09091, 0.3149, 0.1364, 0.2362, 0.1818, 0.3149, 0.09091, 0.3149, 0.2273, 0.2362, 0.2727, 0.3149, 0.1818, 0.3149, 0.2273, 0.2362, 0.3182, 0.2362, 0.2727, 0.3149, 0.3182, 0.2362, 0.3636, 0.3149, 0.2727, 0.3149, 0.5, 0.2362, 0.5909, 0.2362, 0.5455, 0.3149, 0.5, 0.2362, 0.5455, 0.1575, 0.5909, 0.2362, 0.5455, 0.1575, 0.6364, 0.1575, 0.5909, 0.2362, 0.6818, 0.2362, 0.7727, 0.2362, 0.7273, 0.3149, 0.6818, 0.2362, 0.7273, 0.1575, 0.7727, 0.2362, 0.7273, 0.1575, 0.8182, 0.1575, 0.7727, 0.2362, 0.8636, 0.2362, 0.9545, 0.2362, 0.9091, 0.3149, 0.8636, 0.2362, 0.9091, 0.1575, 0.9545, 0.2362, 0.9091, 0.1575, 1.0, 0.1575, 0.9545, 0.2362, 0.1364, 0.2362, 0.2273, 0.2362, 0.1818, 0.3149, 0.1364, 0.2362, 0.1818, 0.1575, 0.2273, 0.2362, 0.1818, 0.1575, 0.2727, 0.1575, 0.2273, 0.2362, 0.3182, 0.2362, 0.4091, 0.2362, 0.3636, 0.3149, 0.3182, 0.2362, 0.3636, 0.1575, 0.4091, 0.2362, 0.3636, 0.1575, 0.4545, 0.1575, 0.4091, 0.2362, 0.5, 0.07873, 0.5455, 0.1575, 0.4545, 0.1575, 0.5, 0.07873, 0.5909, 0.07873, 0.5455, 0.1575, 0.5909, 0.07873, 0.6364, 0.1575, 0.5455, 0.1575, 0.6818, 0.07873, 0.7273, 0.1575, 0.6364, 0.1575, 0.6818, 0.07873, 0.7727, 0.07873, 0.7273, 0.1575, 0.7727, 0.07873, 0.8182, 0.1575, 0.7273, 0.1575, 0.8636, 0.07873, 0.9091, 0.1575, 0.8182, 0.1575, 0.8636, 0.07873, 0.9545, 0.07873, 0.9091, 0.1575, 0.9545, 0.07873, 1.0, 0.1575, 0.9091, 0.1575, 0.3636, 0.1575, 0.4091, 0.07873, 0.4545, 0.1575, 0.3636, 0.1575, 0.3182, 0.07873, 0.4091, 0.07873, 0.3182, 0.07873, 0.3636, 0.0, 0.4091, 0.07873, 0.1364, 0.07873, 0.1818, 0.1575, 0.09091, 0.1575, 0.1364, 0.07873, 0.2273, 0.07873, 0.1818, 0.1575, 0.2273, 0.07873, 0.2727, 0.1575, 0.1818, 0.1575])
me_icosphere.materials.append(mat_seed)
me_icosphere.update()

# ---- objects
ob_cube = bpy.data.objects.new('Cube', me_cube_001)
ob_point = bpy.data.objects.new('Point', light_point)
ob_cube_001 = bpy.data.objects.new('Cube.001', me_cube_003)
ob_plane = bpy.data.objects.new('Plane', me_plane_001)
ob_cube_002 = bpy.data.objects.new('Cube.002', me_cube_010)
ob_point_001 = bpy.data.objects.new('Point.001', light_point_001)
ob_icosphere = bpy.data.objects.new('Icosphere', me_icosphere)

# ---- transforms, parenting, visibility, modifiers, constraints
ob_cube.location = (0.0, 0.0, 0.0)
ob_cube.scale = (5.056, 5.056, 5.056)
_m = ob_cube.modifiers.new('Subdivision', 'SUBSURF')
_m.levels = 4
ob_point.location = (14.29, 8.74, 9.174)
ob_cube_001.location = (0.02238, 0.01923, 1.164)
ob_cube_001.scale = (5.056, 5.056, 5.056)
_m = ob_cube_001.modifiers.new('Subdivision', 'SUBSURF')
_m.levels = 4
ob_plane.location = (0.01156, 0.03415, 3.067)
_m = ob_plane.modifiers.new('Solidify', 'SOLIDIFY')
_m.thickness = 0.08
_m = ob_plane.modifiers.new('Solidify.001', 'SOLIDIFY')
_m = ob_plane.modifiers.new('Smooth by Angle', 'NODES')
_m.node_group = ng_smooth_by_angle
_m.use_pin_to_last = True
_m.show_group_selector = False
ob_cube_002.location = (0.0, 0.0, 4.526)
ob_cube_002.rotation_euler = (-3.143, -0.0, 0.0)
ob_cube_002.scale = (5.056, 5.056, 5.056)
_m = ob_cube_002.modifiers.new('Subdivision', 'SUBSURF')
_m.levels = 4
_m = ob_cube_002.modifiers.new('ParticleSystem', 'PARTICLE_SYSTEM')
ob_point_001.location = (-11.81, 10.8, 8.806)
ob_icosphere.location = (-1.113, -0.3134, 3.976)
ob_icosphere.scale = (-0.2046, -0.2046, -0.2046)

# ---- collection membership
col_collection.objects.link(ob_cube)
col_collection.objects.link(ob_point)
col_collection.objects.link(ob_cube_001)
col_collection.objects.link(ob_plane)
col_collection.objects.link(ob_cube_002)
col_collection.objects.link(ob_point_001)
col_collection.objects.link(ob_icosphere)

# ---- scene / render settings (as saved in the file)
scene.frame_start = 1; scene.frame_end = 250; scene.frame_set(3)
scene.render.engine = 'BLENDER_EEVEE_NEXT'
bpy.context.view_layer.update()

# ---- added for rendering (the .blend has no active camera): camera
cam_auto = bpy.data.cameras.new('AutoCamera')
cam_auto.lens = 50.0
cam_auto.sensor_width = 36.0
cam_auto.clip_end = 1000.0
ob_auto_camera = bpy.data.objects.new('AutoCamera', cam_auto)
scene.collection.objects.link(ob_auto_camera)
ob_auto_camera.location = (13.9979, -16.7744, 13.8942)
ob_auto_camera.rotation_euler = (1.09748, -7.21219e-08, 0.694738)
scene.camera = ob_auto_camera
bpy.context.view_layer.update()
